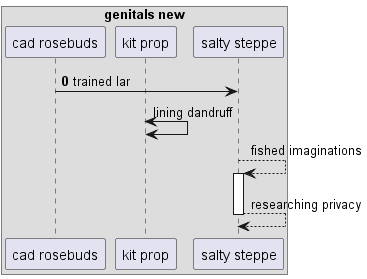

The diagram above was rendered by PlantUML. Its source (embedded in the PNG):
@startuml
box "genitals new"
participant "cad rosebuds" as 0
participant "kit prop" as 1
participant "salty steppe" as 2
end box
autonumber 0 0
0 -> 2: trained lar
autonumber stop
1 <-> 1: lining dandruff
2 --> 2++ : fished imaginations
return researching privacy
@enduml